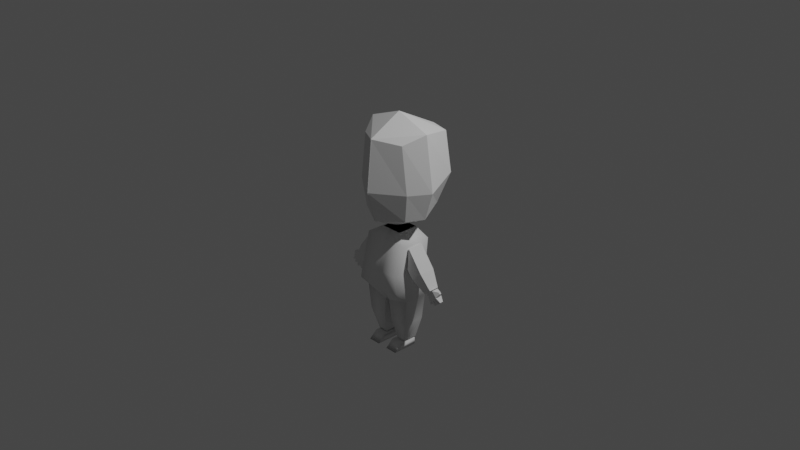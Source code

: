 # Source: Re_ChibiSpeedModel.blend  (saved by Blender 2.80.75; exported with 4.5.12 LTS)
import bpy
from mathutils import Matrix  # noqa: F401  (used for matrix-valued properties, if any)

bpy.ops.wm.read_factory_settings(use_empty=True)
scene = bpy.context.scene
scene.name = 'Scene'

# ---- collections
col_collection = bpy.data.collections.new('Collection'); scene.collection.children.link(col_collection)

# ---- world
world_world = bpy.data.worlds.new('World'); scene.world = world_world
world_world.use_nodes = True; world_world.node_tree.nodes.clear()
_N = world_world.node_tree.nodes; _L = world_world.node_tree.links
n0 = _N.new('ShaderNodeOutputWorld'); n0.name = 'World Output'; n0.location = (300, 300)
n1 = _N.new('ShaderNodeBackground'); n1.name = 'Background'; n1.location = (10, 300)
n1.inputs[0].default_value = (0.05088, 0.05088, 0.05088, 1.0)
_L.new(n1.outputs[0], n0.inputs[0])
n0.is_active_output = True
world_world.color = (0.05088, 0.05088, 0.05088)
world_world.use_sun_shadow = False
world_world.sun_shadow_jitter_overblur = 0.0

# ---- cameras
cam_camera = bpy.data.cameras.new('Camera')
cam_camera.clip_end = 100.0
cam_camera.ortho_scale = 7.314

# ---- lights
light_light = bpy.data.lights.new('Light', 'POINT')
light_light.transmission_factor = 0.0
light_light.energy = 1000.0
light_light.shadow_soft_size = 0.1
light_light.shadow_maximum_resolution = 0.006
light_light.use_absolute_resolution = True

# ---- meshes
me_cube = bpy.data.meshes.new('Cube')
me_cube.from_pydata([(0.7045, -0.4615, -0.9784), (0.6542, -0.5237, 1.038), (0.6076, 0.7408, -0.8398), (0.6064, 1.015, 1.025), (-0.004228, 0.9161, -0.8031), (-0.004228, 1.196, 1.008), (-0.004228, -0.8324, -1.072), (-0.004228, -0.9269, 1.137), (0.9828, -0.0509, -0.9445), (0.9544, 0.001017, 1.272), (-0.004228, 0.0, 1.628), (-0.004228, -0.05007, -1.439), (0.8166, 1.002, -0.02844), (0.8166, -0.5167, -0.2218), (-0.004228, -1.065, -0.2323), (-0.004228, 1.328, 0.004261), (1.184, -0.002117, -0.2026)], [], [(15, 5, 3, 12), (16, 9, 1, 13), (11, 8, 0, 6), (9, 10, 7, 1), (13, 1, 7, 14), (3, 5, 10, 9), (4, 2, 8, 11), (12, 3, 9, 16), (2, 12, 16, 8), (0, 13, 14, 6), (8, 16, 13, 0), (4, 15, 12, 2)])
_uv = me_cube.uv_layers.new(name='UVMap')
_uv.uv.foreach_set('vector', [0.5043, 0.375, 0.625, 0.375, 0.625, 0.5, 0.5043, 0.5, 0.5043, 0.6405, 0.625, 0.6405, 0.625, 0.75, 0.5043, 0.75, 0.25, 0.6405, 0.375, 0.6405, 0.375, 0.75, 0.25, 0.75, 0.625, 0.6405, 0.75, 0.6405, 0.75, 0.75, 0.625, 0.75, 0.5043, 0.75, 0.625, 0.75, 0.625, 0.875, 0.5043, 0.875, 0.625, 0.5, 0.75, 0.5, 0.75, 0.6405, 0.625, 0.6405, 0.25, 0.5, 0.375, 0.5, 0.375, 0.6405, 0.25, 0.6405, 0.5043, 0.5, 0.625, 0.5, 0.625, 0.6405, 0.5043, 0.6405, 0.375, 0.5, 0.5043, 0.5, 0.5043, 0.6405, 0.375, 0.6405, 0.375, 0.75, 0.5043, 0.75, 0.5043, 0.875, 0.375, 0.875, 0.375, 0.6405, 0.5043, 0.6405, 0.5043, 0.75, 0.375, 0.75, 0.375, 0.375, 0.5043, 0.375, 0.5043, 0.5, 0.375, 0.5])
me_cube.use_remesh_preserve_volume = False
me_cube.use_remesh_preserve_attributes = False
me_cube.use_mirror_vertex_groups = False
me_cube.update()
me_cube_003 = bpy.data.meshes.new('Cube.003')
me_cube_003.from_pydata([(-0.7653, -0.4528, 2.529), (-0.7653, 1.078, 2.529), (1.807, -1.646, -1.365), (0.7653, -0.4528, 2.529), (1.807, 1.385, -1.365), (0.7653, 1.078, 2.529), (1.742, 1.265, 1.953), (1.742, -0.9161, 1.953), (1.557, 1.246, -0.1396), (1.557, -1.653, -0.1396), (1.904, 0.869, -2.195), (1.904, -0.869, -2.195), (-0.01045, 1.385, -1.413), (-0.02133, 1.078, 2.529), (-0.01045, -1.646, -1.413), (-0.02133, -0.4528, 2.529), (-0.02133, -0.9161, 1.953), (-0.02133, 1.265, 1.953), (0.001821, 1.246, -0.1444), (0.001821, -1.653, -0.1444), (-0.02047, 0.8077, -2.603), (-0.02047, -0.8077, -2.603), (0.1392, 1.078, 2.529), (0.3862, -1.646, -1.365), (0.3168, 1.265, 1.953), (0.3213, 1.246, -0.09605), (0.1976, -0.869, -2.656), (0.3862, 1.385, -1.365), (0.1392, -0.4528, 2.529), (0.3168, -0.9161, 1.953), (0.3213, -1.653, -0.09605), (0.1976, 0.869, -2.656), (1.725, 0.7868, -4.064), (1.725, -0.7868, -4.064), (0.3005, -0.7868, -4.064), (0.3005, 0.7868, -4.064), (1.271, 0.628, -5.711), (1.271, -0.4273, -5.711), (0.5603, -0.4273, -5.711), (0.5603, 0.628, -5.711)], [], [(24, 22, 5, 6), (6, 5, 3, 7), (13, 1, 0, 15), (8, 6, 7, 9), (25, 24, 6, 8), (27, 25, 8, 4), (4, 8, 9, 2), (31, 10, 11, 26), (27, 4, 10, 31), (4, 2, 11, 10), (23, 30, 19, 14), (30, 29, 16, 19), (22, 13, 15, 28), (23, 14, 21, 26), (29, 28, 15, 16), (7, 3, 28, 29), (2, 23, 26, 11), (5, 22, 28, 3), (9, 7, 29, 30), (2, 9, 30, 23), (12, 27, 31, 20), (20, 31, 26, 21), (12, 18, 25, 27), (18, 17, 24, 25), (17, 13, 22, 24), (31, 10, 32, 35), (11, 26, 34, 33), (10, 11, 33, 32), (35, 32, 36, 39), (33, 34, 38, 37), (32, 33, 37, 36), (31, 35, 39, 38, 34, 26)])
me_cube_003.polygons.foreach_set('use_smooth', [1, 1, 1, 1, 1, 1, 1, 1, 1, 1, 1, 1, 1, 1, 1, 1, 1, 1, 1, 1, 1, 1, 1, 1, 1, 1, 1, 1, 1, 1, 1, 0])
_uv = me_cube_003.uv_layers.new(name='UVMap')
_uv.uv.foreach_set('vector', [0.5989, 0.3977, 0.625, 0.3977, 0.625, 0.5, 0.5989, 0.5, 0.5989, 0.5, 0.625, 0.5, 0.625, 0.75, 0.5989, 0.75, 0.75, 0.5, 0.875, 0.5, 0.875, 0.75, 0.75, 0.75, 0.4435, 0.5, 0.5989, 0.5, 0.5989, 0.75, 0.4435, 0.75, 0.4435, 0.3977, 0.5989, 0.3977, 0.5989, 0.5, 0.4435, 0.5, 0.375, 0.3977, 0.4435, 0.3977, 0.4435, 0.5, 0.375, 0.5, 0.375, 0.5, 0.4435, 0.5, 0.4435, 0.75, 0.375, 0.75, 0.2727, 0.5, 0.375, 0.5, 0.375, 0.75, 0.2727, 0.75, 0.375, 0.3977, 0.375, 0.5, 0.375, 0.5, 0.375, 0.3977, 0.375, 0.5, 0.375, 0.75, 0.375, 0.75, 0.375, 0.5, 0.375, 0.8523, 0.4435, 0.8523, 0.4435, 0.875, 0.375, 0.875, 0.4435, 0.8523, 0.5989, 0.8523, 0.5989, 0.875, 0.4435, 0.875, 0.7273, 0.5, 0.75, 0.5, 0.75, 0.75, 0.7273, 0.75, 0.375, 0.8523, 0.375, 0.875, 0.375, 0.875, 0.375, 0.8523, 0.5989, 0.8523, 0.625, 0.8523, 0.625, 0.875, 0.5989, 0.875, 0.5989, 0.75, 0.625, 0.75, 0.625, 0.8523, 0.5989, 0.8523, 0.375, 0.75, 0.375, 0.8523, 0.375, 0.8523, 0.375, 0.75, 0.625, 0.5, 0.7273, 0.5, 0.7273, 0.75, 0.625, 0.75, 0.4435, 0.75, 0.5989, 0.75, 0.5989, 0.8523, 0.4435, 0.8523, 0.375, 0.75, 0.4435, 0.75, 0.4435, 0.8523, 0.375, 0.8523, 0.375, 0.375, 0.375, 0.3977, 0.375, 0.3977, 0.375, 0.375, 0.25, 0.5, 0.2727, 0.5, 0.2727, 0.75, 0.25, 0.75, 0.375, 0.375, 0.4435, 0.375, 0.4435, 0.3977, 0.375, 0.3977, 0.4435, 0.375, 0.5989, 0.375, 0.5989, 0.3977, 0.4435, 0.3977, 0.5989, 0.375, 0.625, 0.375, 0.625, 0.3977, 0.5989, 0.3977, 0.2727, 0.5, 0.375, 0.5, 0.375, 0.5, 0.2727, 0.5, 0.375, 0.75, 0.2727, 0.75, 0.2727, 0.75, 0.375, 0.75, 0.375, 0.5, 0.375, 0.75, 0.375, 0.75, 0.375, 0.5, 0.2727, 0.5, 0.375, 0.5, 0.375, 0.5, 0.2727, 0.5, 0.375, 0.75, 0.2727, 0.75, 0.2727, 0.75, 0.375, 0.75, 0.375, 0.5, 0.375, 0.75, 0.375, 0.75, 0.375, 0.5, 0.0, 0.0, 0.0, 0.0, 0.0, 0.0, 0.0, 0.0, 0.0, 0.0, 0.0, 0.0])
me_cube_003.use_remesh_preserve_volume = False
me_cube_003.use_remesh_preserve_attributes = False
me_cube_003.use_mirror_vertex_groups = False
me_cube_003.update()
me_cube_004 = bpy.data.meshes.new('Cube.004')
me_cube_004.from_pydata([(-2.849, -1.828, -34.87), (-2.849, -0.516, -32.84), (-2.849, 2.296, -34.98), (-2.849, 2.296, -32.95), (-0.8489, -1.828, -34.87), (-0.8489, -0.516, -32.84), (-0.8489, 2.296, -34.98), (-0.8489, 2.296, -32.95)], [], [(0, 1, 3, 2), (2, 3, 7, 6), (6, 7, 5, 4), (4, 5, 1, 0), (2, 6, 4, 0), (7, 3, 1, 5)])
me_cube_004.polygons.foreach_set('use_smooth', [True] * 6)
_uv = me_cube_004.uv_layers.new(name='UVMap')
_uv.uv.foreach_set('vector', [0.375, 0.0, 0.625, 0.0, 0.625, 0.25, 0.375, 0.25, 0.375, 0.25, 0.625, 0.25, 0.625, 0.5, 0.375, 0.5, 0.375, 0.5, 0.625, 0.5, 0.625, 0.75, 0.375, 0.75, 0.375, 0.75, 0.625, 0.75, 0.625, 1.0, 0.375, 1.0, 0.125, 0.5, 0.375, 0.5, 0.375, 0.75, 0.125, 0.75, 0.625, 0.5, 0.875, 0.5, 0.875, 0.75, 0.625, 0.75])
me_cube_004.use_remesh_preserve_volume = False
me_cube_004.use_remesh_preserve_attributes = False
me_cube_004.use_mirror_vertex_groups = False
me_cube_004.update()
me_cube_005 = bpy.data.meshes.new('Cube.005')
me_cube_005.from_pydata([(2.896, -1.0, -4.175), (3.096, -1.0, -1.419), (2.896, 1.0, -4.175), (3.096, 1.0, -1.419), (3.733, -1.0, -5.157), (5.035, -1.0, -3.965), (3.733, 1.0, -5.157), (5.035, 1.0, -3.965), (5.352, -0.6249, -6.523), (6.165, -0.6249, -5.778), (5.352, 0.6249, -6.523), (6.165, 0.6249, -5.778)], [], [(0, 1, 3, 2), (2, 3, 7, 6), (5, 4, 8, 9), (4, 5, 1, 0), (2, 6, 4, 0), (7, 3, 1, 5), (10, 11, 9, 8), (4, 6, 10, 8), (7, 5, 9, 11), (6, 7, 11, 10)])
_uv = me_cube_005.uv_layers.new(name='UVMap')
_uv.uv.foreach_set('vector', [0.375, 0.0, 0.625, 0.0, 0.625, 0.25, 0.375, 0.25, 0.375, 0.25, 0.625, 0.25, 0.625, 0.5, 0.375, 0.5, 0.625, 0.75, 0.375, 0.75, 0.375, 0.75, 0.625, 0.75, 0.375, 0.75, 0.625, 0.75, 0.625, 1.0, 0.375, 1.0, 0.125, 0.5, 0.375, 0.5, 0.375, 0.75, 0.125, 0.75, 0.625, 0.5, 0.875, 0.5, 0.875, 0.75, 0.625, 0.75, 0.375, 0.5, 0.625, 0.5, 0.625, 0.75, 0.375, 0.75, 0.375, 0.75, 0.375, 0.5, 0.375, 0.5, 0.375, 0.75, 0.625, 0.5, 0.625, 0.75, 0.625, 0.75, 0.625, 0.5, 0.375, 0.5, 0.625, 0.5, 0.625, 0.5, 0.375, 0.5])
me_cube_005.use_remesh_preserve_volume = False
me_cube_005.use_remesh_preserve_attributes = False
me_cube_005.use_mirror_vertex_groups = False
me_cube_005.update()
me_cube_006 = bpy.data.meshes.new('Cube.006')
me_cube_006.from_pydata([(12.19, -0.4929, -10.21), (14.46, -1.0, -8.616), (12.19, 0.4929, -10.21), (14.46, 1.0, -8.616), (12.85, -0.4929, -10.68), (15.81, -1.0, -9.579), (12.85, 0.4929, -10.68), (15.81, 1.0, -9.579), (12.76, -1.0, -9.628), (13.33, -1.0, -9.291), (13.9, -1.0, -8.954), (13.9, 1.0, -8.954), (13.33, 1.0, -9.291), (12.76, 1.0, -9.628), (15.25, 1.0, -9.916), (14.68, 1.0, -10.25), (14.11, 1.0, -10.59), (15.25, -1.0, -9.916), (14.68, -1.0, -10.25), (14.11, -1.0, -10.59), (16.14, -0.2838, -8.613), (16.14, 0.2838, -8.613), (16.52, 0.2838, -8.886), (16.52, -0.2838, -8.886), (13.77, 0.5, -11.51), (13.49, 0.5, -11.68), (13.49, -0.5, -11.68), (13.77, -0.5, -11.51), (15.27, 0.5, -11.34), (14.99, 0.5, -11.51), (15.27, -0.5, -11.34), (14.99, -0.5, -11.51), (16.25, 0.5, -10.83), (15.97, 0.5, -11.0), (16.25, -0.5, -10.83), (15.97, -0.5, -11.0), (16.95, 0.5, -10.35), (16.95, -0.5, -10.35), (16.67, 0.5, -10.52), (16.67, -0.5, -10.52)], [], [(10, 1, 3, 11), (11, 3, 7, 14), (14, 7, 36, 38), (17, 5, 1, 10), (2, 6, 4, 0), (7, 3, 21, 22), (4, 19, 8, 0), (19, 18, 9, 8), (18, 17, 10, 9), (4, 6, 25, 26), (19, 16, 29, 31), (14, 17, 34, 32), (2, 13, 16, 6), (13, 12, 15, 16), (12, 11, 14, 15), (0, 8, 13, 2), (8, 9, 12, 13), (9, 10, 11, 12), (22, 21, 20, 23), (5, 7, 22, 23), (3, 1, 20, 21), (1, 5, 23, 20), (25, 24, 27, 26), (16, 19, 27, 24), (6, 16, 24, 25), (19, 4, 26, 27), (29, 28, 30, 31), (18, 19, 31, 30), (15, 18, 30, 28), (16, 15, 28, 29), (33, 32, 34, 35), (15, 14, 32, 33), (18, 15, 33, 35), (17, 18, 35, 34), (38, 36, 37, 39), (17, 14, 38, 39), (5, 17, 39, 37), (7, 5, 37, 36)])
_uv = me_cube_006.uv_layers.new(name='UVMap')
_uv.uv.foreach_set('vector', [0.5625, 0.0, 0.625, 0.0, 0.625, 0.25, 0.5625, 0.25, 0.5625, 0.25, 0.625, 0.25, 0.625, 0.5, 0.5625, 0.5, 0.5625, 0.5, 0.625, 0.5, 0.625, 0.5, 0.5625, 0.5, 0.5625, 0.75, 0.625, 0.75, 0.625, 1.0, 0.5625, 1.0, 0.125, 0.5, 0.375, 0.5, 0.375, 0.75, 0.125, 0.75, 0.625, 0.5, 0.625, 0.25, 0.625, 0.25, 0.625, 0.5, 0.375, 0.75, 0.4375, 0.75, 0.4375, 1.0, 0.375, 1.0, 0.4375, 0.75, 0.5, 0.75, 0.5, 1.0, 0.4375, 1.0, 0.5, 0.75, 0.5625, 0.75, 0.5625, 1.0, 0.5, 1.0, 0.375, 0.75, 0.375, 0.5, 0.375, 0.5, 0.375, 0.75, 0.4375, 0.75, 0.4375, 0.5, 0.4375, 0.5, 0.4375, 0.75, 0.5625, 0.5, 0.5625, 0.75, 0.5625, 0.75, 0.5625, 0.5, 0.375, 0.25, 0.4375, 0.25, 0.4375, 0.5, 0.375, 0.5, 0.4375, 0.25, 0.5, 0.25, 0.5, 0.5, 0.4375, 0.5, 0.5, 0.25, 0.5625, 0.25, 0.5625, 0.5, 0.5, 0.5, 0.375, 0.0, 0.4375, 0.0, 0.4375, 0.25, 0.375, 0.25, 0.4375, 0.0, 0.5, 0.0, 0.5, 0.25, 0.4375, 0.25, 0.5, 0.0, 0.5625, 0.0, 0.5625, 0.25, 0.5, 0.25, 0.625, 0.5, 0.875, 0.5, 0.875, 0.75, 0.625, 0.75, 0.625, 0.75, 0.625, 0.5, 0.625, 0.5, 0.625, 0.75, 0.625, 0.25, 0.625, 0.0, 0.625, 0.0, 0.625, 0.25, 0.625, 1.0, 0.625, 0.75, 0.625, 0.75, 0.625, 1.0, 0.375, 0.5, 0.4375, 0.5, 0.4375, 0.75, 0.375, 0.75, 0.4375, 0.5, 0.4375, 0.75, 0.4375, 0.75, 0.4375, 0.5, 0.375, 0.5, 0.4375, 0.5, 0.4375, 0.5, 0.375, 0.5, 0.4375, 0.75, 0.375, 0.75, 0.375, 0.75, 0.4375, 0.75, 0.4375, 0.5, 0.5, 0.5, 0.5, 0.75, 0.4375, 0.75, 0.5, 0.75, 0.4375, 0.75, 0.4375, 0.75, 0.5, 0.75, 0.5, 0.5, 0.5, 0.75, 0.5, 0.75, 0.5, 0.5, 0.4375, 0.5, 0.5, 0.5, 0.5, 0.5, 0.4375, 0.5, 0.5, 0.5, 0.5625, 0.5, 0.5625, 0.75, 0.5, 0.75, 0.5, 0.5, 0.5625, 0.5, 0.5625, 0.5, 0.5, 0.5, 0.5, 0.75, 0.5, 0.5, 0.5, 0.5, 0.5, 0.75, 0.5625, 0.75, 0.5, 0.75, 0.5, 0.75, 0.5625, 0.75, 0.5625, 0.5, 0.625, 0.5, 0.625, 0.75, 0.5625, 0.75, 0.5625, 0.75, 0.5625, 0.5, 0.5625, 0.5, 0.5625, 0.75, 0.625, 0.75, 0.5625, 0.75, 0.5625, 0.75, 0.625, 0.75, 0.625, 0.5, 0.625, 0.75, 0.625, 0.75, 0.625, 0.5])
me_cube_006.use_remesh_preserve_volume = False
me_cube_006.use_remesh_preserve_attributes = False
me_cube_006.use_mirror_vertex_groups = False
me_cube_006.update()

# ---- objects
ob_light = bpy.data.objects.new('Light', light_light)
ob_camera = bpy.data.objects.new('Camera', cam_camera)
ob_empty = bpy.data.objects.new('Empty', None)
ob_empty_001 = bpy.data.objects.new('Empty.001', None)
ob_cube = bpy.data.objects.new('Cube', me_cube)
ob_cube_002 = bpy.data.objects.new('Cube.002', me_cube_003)
ob_cube_003 = bpy.data.objects.new('Cube.003', me_cube_004)
ob_cube_004 = bpy.data.objects.new('Cube.004', me_cube_005)
ob_cube_005 = bpy.data.objects.new('Cube.005', me_cube_006)

# ---- transforms, parenting, visibility, modifiers, constraints
ob_light.location = (4.076, 1.005, 5.904)
ob_light.rotation_euler = (0.6503, 0.05522, 1.866)
ob_light.lock_rotations_4d = False
ob_light.empty_display_type = 'ARROWS'
ob_light.color = (0.0, 0.0, 0.0, 0.0)
ob_light.lineart.crease_threshold = 0.0
ob_camera.location = (7.359, -6.926, 4.958)
ob_camera.rotation_euler = (1.109, 0.0, 0.8149)
ob_camera.lock_rotations_4d = False
ob_camera.empty_display_type = 'ARROWS'
ob_camera.color = (0.0, 0.0, 0.0, 0.0)
ob_camera.display_type = 'WIRE'
ob_camera.lineart.crease_threshold = 0.0
ob_empty.location = (1.653, 18.16, 0.0)
ob_empty.rotation_euler = (1.571, -0.0, -0.0)
ob_empty.empty_display_type = 'IMAGE'
ob_empty.empty_display_size = 5.0
ob_empty.use_empty_image_alpha = True
ob_empty.color = (1.0, 1.0, 1.0, 0.1458)
ob_empty.lineart.crease_threshold = 0.0
ob_empty_001.location = (-8.507, -1.596, 0.0)
ob_empty_001.rotation_euler = (1.571, -2.22e-16, 1.571)
ob_empty_001.empty_display_type = 'IMAGE'
ob_empty_001.empty_display_size = 5.0
ob_empty_001.use_empty_image_alpha = True
ob_empty_001.color = (1.0, 1.0, 1.0, 0.1458)
ob_empty_001.lineart.crease_threshold = 0.0
ob_cube.location = (0.0, 0.0, 0.5124)
ob_cube.scale = (0.4, 0.4, 0.4)
ob_cube.lineart.crease_threshold = 0.0
_m = ob_cube.modifiers.new('Mirror', 'MIRROR')
ob_cube_002.location = (-3.987e-08, -0.03918, -0.4644)
ob_cube_002.scale = (0.1512, 0.1512, 0.1512)
ob_cube_002.lineart.crease_threshold = 0.0
_m = ob_cube_002.modifiers.new('Mirror', 'MIRROR')
ob_cube_003.location = (-3.987e-08, -0.1167, -0.06623)
ob_cube_003.scale = (-0.06838, 0.06838, 0.03864)
ob_cube_003.lineart.crease_threshold = 0.0
_m = ob_cube_003.modifiers.new('Mirror', 'MIRROR')
ob_cube_004.location = (-1.188e-07, -0.03918, -0.06623)
ob_cube_004.scale = (0.08891, 0.08891, 0.08891)
ob_cube_004.lineart.crease_threshold = 0.0
_m = ob_cube_004.modifiers.new('Mirror', 'MIRROR')
ob_cube_005.location = (-3.987e-08, -0.03918, -0.06623)
ob_cube_005.scale = (0.03886, 0.03886, 0.05961)
ob_cube_005.lineart.crease_threshold = 0.0
_m = ob_cube_005.modifiers.new('Mirror', 'MIRROR')

# ---- collection membership
col_collection.objects.link(ob_light)
col_collection.objects.link(ob_camera)
col_collection.objects.link(ob_empty)
col_collection.objects.link(ob_empty_001)
col_collection.objects.link(ob_cube)
col_collection.objects.link(ob_cube_002)
col_collection.objects.link(ob_cube_003)
col_collection.objects.link(ob_cube_004)
col_collection.objects.link(ob_cube_005)

# ---- scene / render settings (as saved in the file)
scene.camera = ob_camera
scene.frame_start = 1; scene.frame_end = 250; scene.frame_set(1)
scene.render.engine = 'BLENDER_EEVEE_NEXT'
scene.cycles.use_denoising = False
scene.cycles.samples = 128
scene.cycles.sampling_pattern = 'TABULATED_SOBOL'
scene.cycles.use_adaptive_sampling = False
scene.cycles.use_light_tree = False
scene.view_settings.view_transform = 'Filmic'
bpy.context.view_layer.update()

